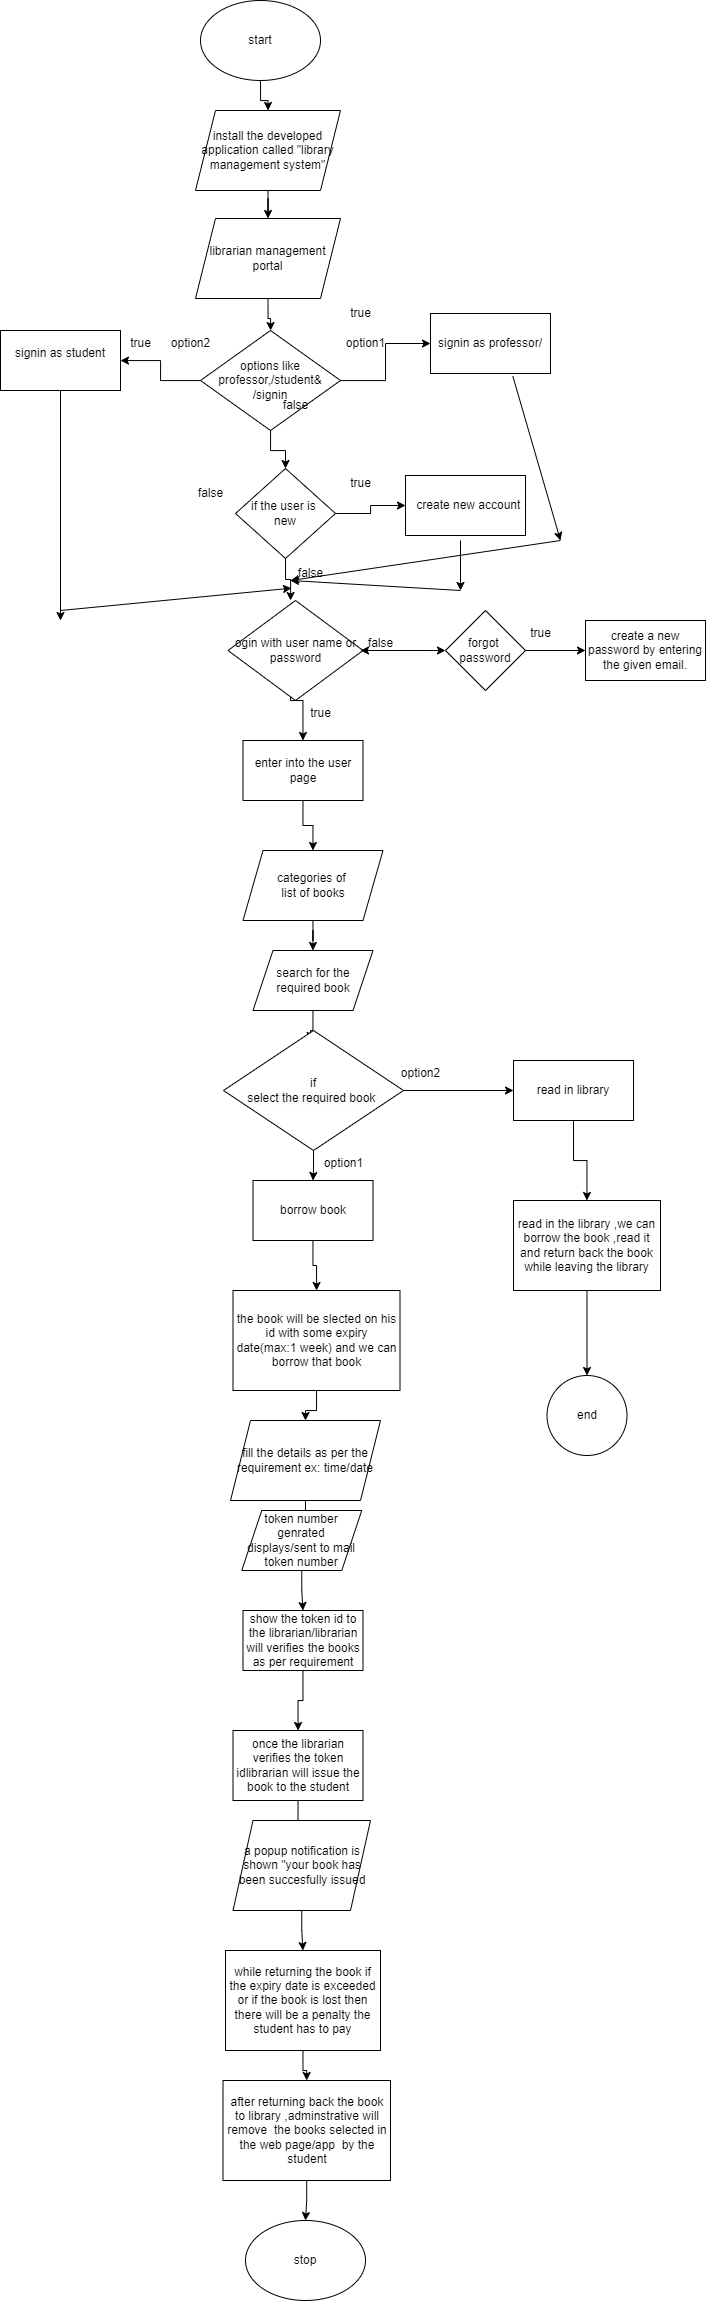

The diagram above was exported from draw.io. Its source (the exported page's mxGraphModel, read from the mxfile embedded in the PNG):
<mxGraphModel dx="1173" dy="645" grid="1" gridSize="10" guides="1" tooltips="1" connect="1" arrows="1" fold="1" page="1" pageScale="1" pageWidth="850" pageHeight="1100" math="0" shadow="0">
  <root>
    <mxCell id="0" />
    <mxCell id="1" parent="0" />
    <mxCell id="-x_Y53vB1xEFc0O6znTH-166" value="" style="edgeStyle=orthogonalEdgeStyle;rounded=0;orthogonalLoop=1;jettySize=auto;html=1;" edge="1" parent="1" source="-x_Y53vB1xEFc0O6znTH-108" target="-x_Y53vB1xEFc0O6znTH-165">
      <mxGeometry relative="1" as="geometry" />
    </mxCell>
    <mxCell id="-x_Y53vB1xEFc0O6znTH-108" value="start" style="ellipse;whiteSpace=wrap;html=1;" vertex="1" parent="1">
      <mxGeometry x="340" y="10" width="120" height="80" as="geometry" />
    </mxCell>
    <mxCell id="-x_Y53vB1xEFc0O6znTH-125" value="" style="edgeStyle=orthogonalEdgeStyle;rounded=0;orthogonalLoop=1;jettySize=auto;html=1;" edge="1" parent="1" source="-x_Y53vB1xEFc0O6znTH-109" target="-x_Y53vB1xEFc0O6znTH-110">
      <mxGeometry relative="1" as="geometry" />
    </mxCell>
    <mxCell id="-x_Y53vB1xEFc0O6znTH-109" value="librarian management portal" style="shape=parallelogram;perimeter=parallelogramPerimeter;whiteSpace=wrap;html=1;fixedSize=1;" vertex="1" parent="1">
      <mxGeometry x="335" y="228" width="145" height="80" as="geometry" />
    </mxCell>
    <mxCell id="-x_Y53vB1xEFc0O6znTH-127" value="" style="edgeStyle=orthogonalEdgeStyle;rounded=0;orthogonalLoop=1;jettySize=auto;html=1;" edge="1" parent="1" source="-x_Y53vB1xEFc0O6znTH-110" target="-x_Y53vB1xEFc0O6znTH-111">
      <mxGeometry relative="1" as="geometry" />
    </mxCell>
    <mxCell id="-x_Y53vB1xEFc0O6znTH-129" value="" style="edgeStyle=orthogonalEdgeStyle;rounded=0;orthogonalLoop=1;jettySize=auto;html=1;" edge="1" parent="1" source="-x_Y53vB1xEFc0O6znTH-110" target="-x_Y53vB1xEFc0O6znTH-113">
      <mxGeometry relative="1" as="geometry" />
    </mxCell>
    <mxCell id="-x_Y53vB1xEFc0O6znTH-193" value="" style="edgeStyle=orthogonalEdgeStyle;rounded=0;orthogonalLoop=1;jettySize=auto;html=1;" edge="1" parent="1" source="-x_Y53vB1xEFc0O6znTH-110" target="-x_Y53vB1xEFc0O6znTH-192">
      <mxGeometry relative="1" as="geometry" />
    </mxCell>
    <mxCell id="-x_Y53vB1xEFc0O6znTH-110" value="options like professor,/student&amp;amp;&lt;br&gt;/signin" style="rhombus;whiteSpace=wrap;html=1;" vertex="1" parent="1">
      <mxGeometry x="340" y="340" width="140" height="100" as="geometry" />
    </mxCell>
    <mxCell id="-x_Y53vB1xEFc0O6znTH-111" value="signin as professor/" style="rounded=0;whiteSpace=wrap;html=1;" vertex="1" parent="1">
      <mxGeometry x="570" y="323" width="120" height="60" as="geometry" />
    </mxCell>
    <mxCell id="-x_Y53vB1xEFc0O6znTH-115" value="" style="edgeStyle=orthogonalEdgeStyle;rounded=0;orthogonalLoop=1;jettySize=auto;html=1;" edge="1" parent="1" source="-x_Y53vB1xEFc0O6znTH-113" target="-x_Y53vB1xEFc0O6znTH-114">
      <mxGeometry relative="1" as="geometry" />
    </mxCell>
    <mxCell id="-x_Y53vB1xEFc0O6znTH-117" value="" style="edgeStyle=orthogonalEdgeStyle;rounded=0;orthogonalLoop=1;jettySize=auto;html=1;" edge="1" parent="1" source="-x_Y53vB1xEFc0O6znTH-113">
      <mxGeometry relative="1" as="geometry">
        <mxPoint x="430.0666666666666" y="610" as="targetPoint" />
      </mxGeometry>
    </mxCell>
    <mxCell id="-x_Y53vB1xEFc0O6znTH-113" value="if the user is&amp;nbsp;&lt;br&gt;new" style="rhombus;whiteSpace=wrap;html=1;" vertex="1" parent="1">
      <mxGeometry x="375" y="478" width="100" height="90" as="geometry" />
    </mxCell>
    <mxCell id="-x_Y53vB1xEFc0O6znTH-114" value="&amp;nbsp; create new account" style="whiteSpace=wrap;html=1;" vertex="1" parent="1">
      <mxGeometry x="545" y="485" width="120" height="60" as="geometry" />
    </mxCell>
    <mxCell id="-x_Y53vB1xEFc0O6znTH-134" value="" style="edgeStyle=orthogonalEdgeStyle;rounded=0;orthogonalLoop=1;jettySize=auto;html=1;" edge="1" parent="1" target="-x_Y53vB1xEFc0O6znTH-133">
      <mxGeometry relative="1" as="geometry">
        <mxPoint x="430.0666666666666" y="670" as="sourcePoint" />
      </mxGeometry>
    </mxCell>
    <mxCell id="-x_Y53vB1xEFc0O6znTH-119" value="true" style="text;html=1;align=center;verticalAlign=middle;resizable=0;points=[];autosize=1;strokeColor=none;fillColor=none;" vertex="1" parent="1">
      <mxGeometry x="480" y="478" width="40" height="30" as="geometry" />
    </mxCell>
    <mxCell id="-x_Y53vB1xEFc0O6znTH-120" value="false" style="text;html=1;align=center;verticalAlign=middle;resizable=0;points=[];autosize=1;strokeColor=none;fillColor=none;" vertex="1" parent="1">
      <mxGeometry x="325" y="488" width="50" height="30" as="geometry" />
    </mxCell>
    <mxCell id="-x_Y53vB1xEFc0O6znTH-131" value="true" style="text;html=1;align=center;verticalAlign=middle;resizable=0;points=[];autosize=1;strokeColor=none;fillColor=none;" vertex="1" parent="1">
      <mxGeometry x="480" y="308" width="40" height="30" as="geometry" />
    </mxCell>
    <mxCell id="-x_Y53vB1xEFc0O6znTH-132" value="false" style="text;html=1;align=center;verticalAlign=middle;resizable=0;points=[];autosize=1;strokeColor=none;fillColor=none;" vertex="1" parent="1">
      <mxGeometry x="410" y="400" width="50" height="30" as="geometry" />
    </mxCell>
    <mxCell id="-x_Y53vB1xEFc0O6znTH-142" value="" style="edgeStyle=orthogonalEdgeStyle;rounded=0;orthogonalLoop=1;jettySize=auto;html=1;" edge="1" parent="1" source="-x_Y53vB1xEFc0O6znTH-133" target="-x_Y53vB1xEFc0O6znTH-141">
      <mxGeometry relative="1" as="geometry" />
    </mxCell>
    <mxCell id="-x_Y53vB1xEFc0O6znTH-133" value="enter into the user page" style="rounded=0;whiteSpace=wrap;html=1;" vertex="1" parent="1">
      <mxGeometry x="382.5" y="750" width="120" height="60" as="geometry" />
    </mxCell>
    <mxCell id="-x_Y53vB1xEFc0O6znTH-135" value="ogin with user name or password" style="rhombus;whiteSpace=wrap;html=1;" vertex="1" parent="1">
      <mxGeometry x="367.5" y="610" width="135" height="100" as="geometry" />
    </mxCell>
    <mxCell id="-x_Y53vB1xEFc0O6znTH-137" value="false" style="text;html=1;align=center;verticalAlign=middle;resizable=0;points=[];autosize=1;strokeColor=none;fillColor=none;" vertex="1" parent="1">
      <mxGeometry x="425" y="568" width="50" height="30" as="geometry" />
    </mxCell>
    <mxCell id="-x_Y53vB1xEFc0O6znTH-138" value="true&lt;br&gt;" style="text;html=1;align=center;verticalAlign=middle;resizable=0;points=[];autosize=1;strokeColor=none;fillColor=none;" vertex="1" parent="1">
      <mxGeometry x="440" y="708" width="40" height="30" as="geometry" />
    </mxCell>
    <mxCell id="-x_Y53vB1xEFc0O6znTH-144" value="" style="edgeStyle=orthogonalEdgeStyle;rounded=0;orthogonalLoop=1;jettySize=auto;html=1;" edge="1" parent="1" source="-x_Y53vB1xEFc0O6znTH-141" target="-x_Y53vB1xEFc0O6znTH-143">
      <mxGeometry relative="1" as="geometry" />
    </mxCell>
    <mxCell id="-x_Y53vB1xEFc0O6znTH-141" value="categories of&amp;nbsp;&lt;br&gt;list of books" style="shape=parallelogram;perimeter=parallelogramPerimeter;whiteSpace=wrap;html=1;fixedSize=1;" vertex="1" parent="1">
      <mxGeometry x="382.5" y="860" width="140" height="70" as="geometry" />
    </mxCell>
    <mxCell id="-x_Y53vB1xEFc0O6znTH-147" value="" style="edgeStyle=orthogonalEdgeStyle;rounded=0;orthogonalLoop=1;jettySize=auto;html=1;" edge="1" parent="1" source="-x_Y53vB1xEFc0O6znTH-143">
      <mxGeometry relative="1" as="geometry">
        <mxPoint x="450.0666666666666" y="1050" as="targetPoint" />
      </mxGeometry>
    </mxCell>
    <mxCell id="-x_Y53vB1xEFc0O6znTH-143" value="search for the required book" style="shape=parallelogram;perimeter=parallelogramPerimeter;whiteSpace=wrap;html=1;fixedSize=1;" vertex="1" parent="1">
      <mxGeometry x="392.5" y="960" width="120" height="60" as="geometry" />
    </mxCell>
    <mxCell id="-x_Y53vB1xEFc0O6znTH-152" value="" style="edgeStyle=orthogonalEdgeStyle;rounded=0;orthogonalLoop=1;jettySize=auto;html=1;" edge="1" parent="1" source="-x_Y53vB1xEFc0O6znTH-146" target="-x_Y53vB1xEFc0O6znTH-150">
      <mxGeometry relative="1" as="geometry" />
    </mxCell>
    <mxCell id="-x_Y53vB1xEFc0O6znTH-146" value="fill the details as per the requirement ex: time/date" style="shape=parallelogram;perimeter=parallelogramPerimeter;whiteSpace=wrap;html=1;fixedSize=1;" vertex="1" parent="1">
      <mxGeometry x="370" y="1430" width="150" height="80" as="geometry" />
    </mxCell>
    <mxCell id="-x_Y53vB1xEFc0O6znTH-155" value="" style="edgeStyle=orthogonalEdgeStyle;rounded=0;orthogonalLoop=1;jettySize=auto;html=1;" edge="1" parent="1" source="-x_Y53vB1xEFc0O6znTH-150" target="-x_Y53vB1xEFc0O6znTH-153">
      <mxGeometry relative="1" as="geometry" />
    </mxCell>
    <mxCell id="-x_Y53vB1xEFc0O6znTH-150" value="token number genrated displays/sent to mail&lt;br&gt;token number" style="shape=parallelogram;perimeter=parallelogramPerimeter;whiteSpace=wrap;html=1;fixedSize=1;" vertex="1" parent="1">
      <mxGeometry x="381.25" y="1520" width="120" height="60" as="geometry" />
    </mxCell>
    <mxCell id="-x_Y53vB1xEFc0O6znTH-160" value="" style="edgeStyle=orthogonalEdgeStyle;rounded=0;orthogonalLoop=1;jettySize=auto;html=1;" edge="1" parent="1" source="-x_Y53vB1xEFc0O6znTH-153" target="-x_Y53vB1xEFc0O6znTH-156">
      <mxGeometry relative="1" as="geometry" />
    </mxCell>
    <mxCell id="-x_Y53vB1xEFc0O6znTH-153" value="show the token id to the librarian/librarian will verifies the books as per requirement" style="rounded=0;whiteSpace=wrap;html=1;" vertex="1" parent="1">
      <mxGeometry x="382.5" y="1620" width="120" height="60" as="geometry" />
    </mxCell>
    <mxCell id="-x_Y53vB1xEFc0O6znTH-161" value="" style="edgeStyle=orthogonalEdgeStyle;rounded=0;orthogonalLoop=1;jettySize=auto;html=1;" edge="1" parent="1" source="-x_Y53vB1xEFc0O6znTH-156" target="-x_Y53vB1xEFc0O6znTH-158">
      <mxGeometry relative="1" as="geometry" />
    </mxCell>
    <mxCell id="-x_Y53vB1xEFc0O6znTH-156" value="once the librarian verifies the token idlibrarian will issue the book to the student" style="rounded=0;whiteSpace=wrap;html=1;" vertex="1" parent="1">
      <mxGeometry x="372.5" y="1740" width="130" height="70" as="geometry" />
    </mxCell>
    <mxCell id="-x_Y53vB1xEFc0O6znTH-162" value="" style="edgeStyle=orthogonalEdgeStyle;rounded=0;orthogonalLoop=1;jettySize=auto;html=1;" edge="1" parent="1" source="-x_Y53vB1xEFc0O6znTH-158" target="-x_Y53vB1xEFc0O6znTH-159">
      <mxGeometry relative="1" as="geometry" />
    </mxCell>
    <mxCell id="-x_Y53vB1xEFc0O6znTH-158" value="a popup notification is shown &quot;your book has been succesfully issued" style="shape=parallelogram;perimeter=parallelogramPerimeter;whiteSpace=wrap;html=1;fixedSize=1;" vertex="1" parent="1">
      <mxGeometry x="372.5" y="1830" width="137.5" height="90" as="geometry" />
    </mxCell>
    <mxCell id="-x_Y53vB1xEFc0O6znTH-201" value="" style="edgeStyle=orthogonalEdgeStyle;rounded=0;orthogonalLoop=1;jettySize=auto;html=1;" edge="1" parent="1" source="-x_Y53vB1xEFc0O6znTH-159" target="-x_Y53vB1xEFc0O6znTH-200">
      <mxGeometry relative="1" as="geometry" />
    </mxCell>
    <mxCell id="-x_Y53vB1xEFc0O6znTH-159" value="while returning the book if the expiry date is exceeded or if the book is lost then there will be a penalty the student has to pay" style="rounded=0;whiteSpace=wrap;html=1;" vertex="1" parent="1">
      <mxGeometry x="365" y="1960" width="155" height="100" as="geometry" />
    </mxCell>
    <mxCell id="-x_Y53vB1xEFc0O6znTH-163" value="stop" style="ellipse;whiteSpace=wrap;html=1;" vertex="1" parent="1">
      <mxGeometry x="385" y="2230" width="120" height="80" as="geometry" />
    </mxCell>
    <mxCell id="-x_Y53vB1xEFc0O6znTH-203" value="" style="edgeStyle=orthogonalEdgeStyle;rounded=0;orthogonalLoop=1;jettySize=auto;html=1;" edge="1" parent="1" source="-x_Y53vB1xEFc0O6znTH-165" target="-x_Y53vB1xEFc0O6znTH-109">
      <mxGeometry relative="1" as="geometry" />
    </mxCell>
    <mxCell id="-x_Y53vB1xEFc0O6znTH-165" value="install the developed application called &quot;library management system&quot;" style="shape=parallelogram;perimeter=parallelogramPerimeter;whiteSpace=wrap;html=1;fixedSize=1;" vertex="1" parent="1">
      <mxGeometry x="335" y="120" width="145" height="80" as="geometry" />
    </mxCell>
    <mxCell id="-x_Y53vB1xEFc0O6znTH-168" value="false" style="text;html=1;align=center;verticalAlign=middle;resizable=0;points=[];autosize=1;strokeColor=none;fillColor=none;" vertex="1" parent="1">
      <mxGeometry x="495" y="638" width="50" height="30" as="geometry" />
    </mxCell>
    <mxCell id="-x_Y53vB1xEFc0O6znTH-171" value="" style="edgeStyle=orthogonalEdgeStyle;rounded=0;orthogonalLoop=1;jettySize=auto;html=1;" edge="1" parent="1" source="-x_Y53vB1xEFc0O6znTH-169" target="-x_Y53vB1xEFc0O6znTH-170">
      <mxGeometry relative="1" as="geometry" />
    </mxCell>
    <mxCell id="-x_Y53vB1xEFc0O6znTH-169" value="forgot&amp;nbsp;&lt;br&gt;password" style="rhombus;whiteSpace=wrap;html=1;" vertex="1" parent="1">
      <mxGeometry x="585" y="620" width="80" height="80" as="geometry" />
    </mxCell>
    <mxCell id="-x_Y53vB1xEFc0O6znTH-170" value="create a new password by entering the given email." style="whiteSpace=wrap;html=1;" vertex="1" parent="1">
      <mxGeometry x="725" y="630" width="120" height="60" as="geometry" />
    </mxCell>
    <mxCell id="-x_Y53vB1xEFc0O6znTH-172" value="true" style="text;html=1;align=center;verticalAlign=middle;resizable=0;points=[];autosize=1;strokeColor=none;fillColor=none;" vertex="1" parent="1">
      <mxGeometry x="660" y="628" width="40" height="30" as="geometry" />
    </mxCell>
    <mxCell id="-x_Y53vB1xEFc0O6znTH-174" value="" style="endArrow=classic;startArrow=classic;html=1;rounded=0;entryX=0;entryY=0.5;entryDx=0;entryDy=0;exitX=0.1;exitY=0.733;exitDx=0;exitDy=0;exitPerimeter=0;" edge="1" parent="1" source="-x_Y53vB1xEFc0O6znTH-168" target="-x_Y53vB1xEFc0O6znTH-169">
      <mxGeometry width="50" height="50" relative="1" as="geometry">
        <mxPoint x="400" y="700" as="sourcePoint" />
        <mxPoint x="450" y="650" as="targetPoint" />
      </mxGeometry>
    </mxCell>
    <mxCell id="-x_Y53vB1xEFc0O6znTH-177" value="" style="edgeStyle=orthogonalEdgeStyle;rounded=0;orthogonalLoop=1;jettySize=auto;html=1;" edge="1" parent="1" source="-x_Y53vB1xEFc0O6znTH-175" target="-x_Y53vB1xEFc0O6znTH-176">
      <mxGeometry relative="1" as="geometry" />
    </mxCell>
    <mxCell id="-x_Y53vB1xEFc0O6znTH-181" value="" style="edgeStyle=orthogonalEdgeStyle;rounded=0;orthogonalLoop=1;jettySize=auto;html=1;" edge="1" parent="1" source="-x_Y53vB1xEFc0O6znTH-175" target="-x_Y53vB1xEFc0O6znTH-179">
      <mxGeometry relative="1" as="geometry" />
    </mxCell>
    <mxCell id="-x_Y53vB1xEFc0O6znTH-175" value="if&lt;br&gt;&lt;span style=&quot;color: rgb(0, 0, 0); font-family: Helvetica; font-size: 12px; font-style: normal; font-variant-ligatures: normal; font-variant-caps: normal; font-weight: 400; letter-spacing: normal; orphans: 2; text-align: center; text-indent: 0px; text-transform: none; widows: 2; word-spacing: 0px; -webkit-text-stroke-width: 0px; background-color: rgb(251, 251, 251); text-decoration-thickness: initial; text-decoration-style: initial; text-decoration-color: initial; float: none; display: inline !important;&quot;&gt;select the required book&amp;nbsp;&lt;/span&gt;&lt;br&gt;" style="rhombus;whiteSpace=wrap;html=1;" vertex="1" parent="1">
      <mxGeometry x="363" y="1040" width="180" height="120" as="geometry" />
    </mxCell>
    <mxCell id="-x_Y53vB1xEFc0O6znTH-187" value="" style="edgeStyle=orthogonalEdgeStyle;rounded=0;orthogonalLoop=1;jettySize=auto;html=1;" edge="1" parent="1" source="-x_Y53vB1xEFc0O6znTH-176" target="-x_Y53vB1xEFc0O6znTH-186">
      <mxGeometry relative="1" as="geometry" />
    </mxCell>
    <mxCell id="-x_Y53vB1xEFc0O6znTH-176" value="read in library" style="whiteSpace=wrap;html=1;" vertex="1" parent="1">
      <mxGeometry x="653" y="1070" width="120" height="60" as="geometry" />
    </mxCell>
    <mxCell id="-x_Y53vB1xEFc0O6znTH-178" value="option2" style="text;html=1;align=center;verticalAlign=middle;resizable=0;points=[];autosize=1;strokeColor=none;fillColor=none;" vertex="1" parent="1">
      <mxGeometry x="530" y="1068" width="60" height="30" as="geometry" />
    </mxCell>
    <mxCell id="-x_Y53vB1xEFc0O6znTH-185" value="" style="edgeStyle=orthogonalEdgeStyle;rounded=0;orthogonalLoop=1;jettySize=auto;html=1;" edge="1" parent="1" source="-x_Y53vB1xEFc0O6znTH-179" target="-x_Y53vB1xEFc0O6znTH-184">
      <mxGeometry relative="1" as="geometry" />
    </mxCell>
    <mxCell id="-x_Y53vB1xEFc0O6znTH-179" value="borrow book" style="rounded=0;whiteSpace=wrap;html=1;" vertex="1" parent="1">
      <mxGeometry x="392.5" y="1190" width="120" height="60" as="geometry" />
    </mxCell>
    <mxCell id="-x_Y53vB1xEFc0O6znTH-182" value="option1&lt;br&gt;" style="text;html=1;align=center;verticalAlign=middle;resizable=0;points=[];autosize=1;strokeColor=none;fillColor=none;" vertex="1" parent="1">
      <mxGeometry x="453" y="1158" width="60" height="30" as="geometry" />
    </mxCell>
    <mxCell id="-x_Y53vB1xEFc0O6znTH-190" value="" style="edgeStyle=orthogonalEdgeStyle;rounded=0;orthogonalLoop=1;jettySize=auto;html=1;" edge="1" parent="1" source="-x_Y53vB1xEFc0O6znTH-184" target="-x_Y53vB1xEFc0O6znTH-146">
      <mxGeometry relative="1" as="geometry" />
    </mxCell>
    <mxCell id="-x_Y53vB1xEFc0O6znTH-184" value="the book will be slected on his id with some expiry date(max:1 week) and we can borrow that book" style="rounded=0;whiteSpace=wrap;html=1;" vertex="1" parent="1">
      <mxGeometry x="372.5" y="1300" width="167" height="100" as="geometry" />
    </mxCell>
    <mxCell id="-x_Y53vB1xEFc0O6znTH-189" value="" style="edgeStyle=orthogonalEdgeStyle;rounded=0;orthogonalLoop=1;jettySize=auto;html=1;" edge="1" parent="1" source="-x_Y53vB1xEFc0O6znTH-186" target="-x_Y53vB1xEFc0O6znTH-188">
      <mxGeometry relative="1" as="geometry" />
    </mxCell>
    <mxCell id="-x_Y53vB1xEFc0O6znTH-186" value="read in the library ,we can borrow the book ,read it and return back the book while leaving the library" style="whiteSpace=wrap;html=1;" vertex="1" parent="1">
      <mxGeometry x="653" y="1210" width="147" height="90" as="geometry" />
    </mxCell>
    <mxCell id="-x_Y53vB1xEFc0O6znTH-188" value="end" style="ellipse;whiteSpace=wrap;html=1;" vertex="1" parent="1">
      <mxGeometry x="686.5" y="1385" width="80" height="80" as="geometry" />
    </mxCell>
    <mxCell id="-x_Y53vB1xEFc0O6znTH-191" value="option1" style="text;html=1;align=center;verticalAlign=middle;resizable=0;points=[];autosize=1;strokeColor=none;fillColor=none;" vertex="1" parent="1">
      <mxGeometry x="475" y="338" width="60" height="30" as="geometry" />
    </mxCell>
    <mxCell id="-x_Y53vB1xEFc0O6znTH-192" value="&#10;&lt;span style=&quot;color: rgb(0, 0, 0); font-family: Helvetica; font-size: 12px; font-style: normal; font-variant-ligatures: normal; font-variant-caps: normal; font-weight: 400; letter-spacing: normal; orphans: 2; text-align: center; text-indent: 0px; text-transform: none; widows: 2; word-spacing: 0px; -webkit-text-stroke-width: 0px; background-color: rgb(251, 251, 251); text-decoration-thickness: initial; text-decoration-style: initial; text-decoration-color: initial; float: none; display: inline !important;&quot;&gt;signin as student&lt;/span&gt;&#10;&#10;" style="whiteSpace=wrap;html=1;" vertex="1" parent="1">
      <mxGeometry x="140" y="340" width="120" height="60" as="geometry" />
    </mxCell>
    <mxCell id="-x_Y53vB1xEFc0O6znTH-194" value="option2" style="text;html=1;align=center;verticalAlign=middle;resizable=0;points=[];autosize=1;strokeColor=none;fillColor=none;" vertex="1" parent="1">
      <mxGeometry x="300" y="338" width="60" height="30" as="geometry" />
    </mxCell>
    <mxCell id="-x_Y53vB1xEFc0O6znTH-195" value="true" style="text;html=1;align=center;verticalAlign=middle;resizable=0;points=[];autosize=1;strokeColor=none;fillColor=none;" vertex="1" parent="1">
      <mxGeometry x="260" y="338" width="40" height="30" as="geometry" />
    </mxCell>
    <mxCell id="-x_Y53vB1xEFc0O6znTH-196" value="" style="endArrow=classic;html=1;rounded=0;exitX=0.5;exitY=1;exitDx=0;exitDy=0;" edge="1" parent="1" source="-x_Y53vB1xEFc0O6znTH-192">
      <mxGeometry width="50" height="50" relative="1" as="geometry">
        <mxPoint x="400" y="570" as="sourcePoint" />
        <mxPoint x="200" y="630" as="targetPoint" />
      </mxGeometry>
    </mxCell>
    <mxCell id="-x_Y53vB1xEFc0O6znTH-197" value="" style="endArrow=classic;html=1;rounded=0;entryX=0.12;entryY=0.989;entryDx=0;entryDy=0;entryPerimeter=0;" edge="1" parent="1" target="-x_Y53vB1xEFc0O6znTH-137">
      <mxGeometry width="50" height="50" relative="1" as="geometry">
        <mxPoint x="200" y="620" as="sourcePoint" />
        <mxPoint x="450" y="520" as="targetPoint" />
      </mxGeometry>
    </mxCell>
    <mxCell id="-x_Y53vB1xEFc0O6znTH-198" value="" style="endArrow=classic;html=1;rounded=0;exitX=0.686;exitY=1.044;exitDx=0;exitDy=0;exitPerimeter=0;" edge="1" parent="1" source="-x_Y53vB1xEFc0O6znTH-111">
      <mxGeometry width="50" height="50" relative="1" as="geometry">
        <mxPoint x="620" y="390" as="sourcePoint" />
        <mxPoint x="700" y="550" as="targetPoint" />
      </mxGeometry>
    </mxCell>
    <mxCell id="-x_Y53vB1xEFc0O6znTH-199" value="" style="endArrow=classic;html=1;rounded=0;" edge="1" parent="1">
      <mxGeometry width="50" height="50" relative="1" as="geometry">
        <mxPoint x="700" y="550" as="sourcePoint" />
        <mxPoint x="430" y="590" as="targetPoint" />
      </mxGeometry>
    </mxCell>
    <mxCell id="-x_Y53vB1xEFc0O6znTH-202" value="" style="edgeStyle=orthogonalEdgeStyle;rounded=0;orthogonalLoop=1;jettySize=auto;html=1;" edge="1" parent="1" source="-x_Y53vB1xEFc0O6znTH-200" target="-x_Y53vB1xEFc0O6znTH-163">
      <mxGeometry relative="1" as="geometry" />
    </mxCell>
    <mxCell id="-x_Y53vB1xEFc0O6znTH-200" value="after returning back the book to library ,adminstrative will remove  the books selected in the web page/app  by the student" style="rounded=0;whiteSpace=wrap;html=1;" vertex="1" parent="1">
      <mxGeometry x="362.5" y="2090" width="167.5" height="100" as="geometry" />
    </mxCell>
    <mxCell id="-x_Y53vB1xEFc0O6znTH-204" value="" style="endArrow=classic;html=1;rounded=0;" edge="1" parent="1">
      <mxGeometry width="50" height="50" relative="1" as="geometry">
        <mxPoint x="600" y="550" as="sourcePoint" />
        <mxPoint x="600" y="600" as="targetPoint" />
      </mxGeometry>
    </mxCell>
    <mxCell id="-x_Y53vB1xEFc0O6znTH-205" value="" style="endArrow=classic;html=1;rounded=0;" edge="1" parent="1">
      <mxGeometry width="50" height="50" relative="1" as="geometry">
        <mxPoint x="600" y="600" as="sourcePoint" />
        <mxPoint x="430" y="590" as="targetPoint" />
      </mxGeometry>
    </mxCell>
  </root>
</mxGraphModel>